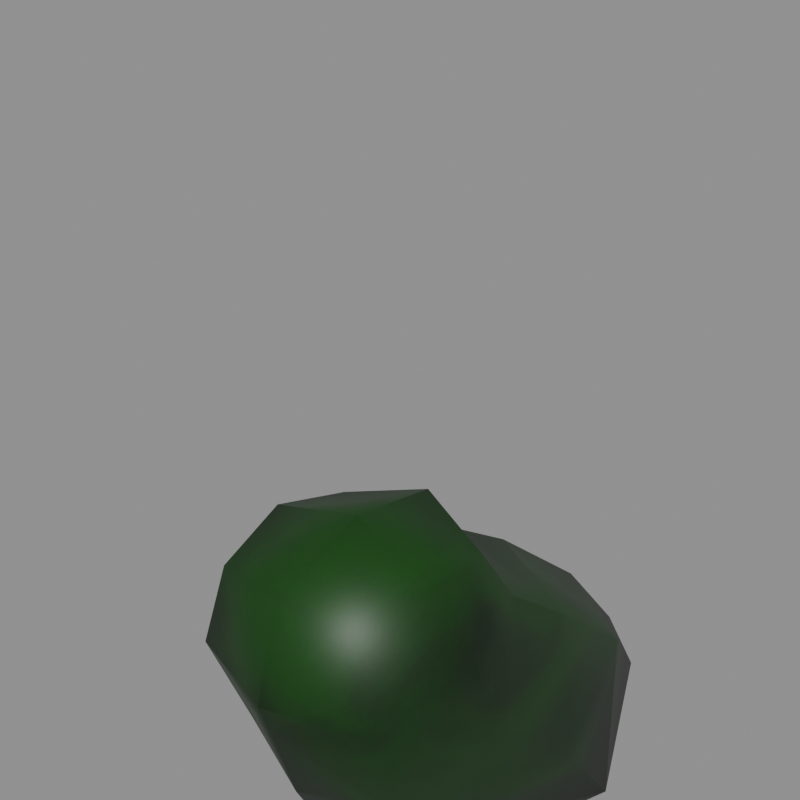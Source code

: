 # Source: Slime.blend  (saved by Blender 5.2.45; exported with 4.5.12 LTS)
import bpy
from mathutils import Matrix  # noqa: F401  (used for matrix-valued properties, if any)

bpy.ops.wm.read_factory_settings(use_empty=True)
scene = bpy.context.scene
scene.name = 'Scene'

# ---- images (referenced by path relative to the original .blend; pixels are not part of the script)
import os
ASSET_DIR = os.environ.get("B2B_ASSET_DIR", "")  # directory of the original .blend (textures are referenced by path, not embedded)
HERE = os.path.dirname(os.path.abspath(__file__))  # packed textures are extracted next to this script under _unpacked/

def load_image(name, relpath, width, height, colorspace="sRGB"):
    """Load a texture the original file referenced (path relative to the .blend, or extracted next to this script)."""
    p = next((c for c in (os.path.join(HERE, relpath), os.path.join(ASSET_DIR, relpath)) if relpath and os.path.exists(c)), "")
    if p:
        img = bpy.data.images.load(p, check_existing=True)
        img.name = name
    else:  # same state as the original file: an image datablock whose file is absent (Cycles renders it pink)
        img = bpy.data.images.new(name, width, height)
        img.source = "FILE"
        img.filepath = "//" + (relpath or name)
    img.colorspace_settings.name = colorspace
    return img
img_slime_png = load_image('Slime.png', '_unpacked/Slime.9d23a719.png', 512, 512, 'sRGB')

# ---- materials (node trees are filled in below, after node groups)
mat_slime = bpy.data.materials.new('Slime')

# ---- material node trees
mat_slime.use_nodes = True; mat_slime.node_tree.nodes.clear()
_N = mat_slime.node_tree.nodes; _L = mat_slime.node_tree.links
n0 = _N.new('ShaderNodeBsdfPrincipled'); n0.name = 'Principled BSDF'; n0.location = (-200, 100)
n0.inputs[10].default_value = 0.005
n1 = _N.new('ShaderNodeOutputMaterial'); n1.name = 'Material Output'; n1.location = (200, 100)
n2 = _N.new('ShaderNodeTexImage'); n2.name = 'Image Texture'; n2.location = (0, 0)
n2.image = img_slime_png
_L.new(n0.outputs[0], n1.inputs[0])
_L.new(n2.outputs[0], n0.inputs[0])
n1.is_active_output = True

# ---- meshes
me_slime = bpy.data.meshes.new('Slime')
me_slime.from_pydata([(0.1244, -0.1341, 0.2753), (0.09629, -0.15, 0.3663), (0.0806, -0.2306, 0.3506), (0.09629, -0.2463, 0.27), (0.0, 0.224, 0.126), (0.08729, 0.1863, 0.09686), (0.06673, 0.2737, -0.005462), (0.0, 0.3355, -0.005462), (0.0, 0.07585, 0.2522), (0.09443, 0.04511, 0.2213), (0.0, -0.15, 0.3944), (0.0, -0.2463, 0.3663), (0.08121, -0.07735, 0.3509), (0.0, -0.05234, 0.3745), (0.08653, -0.03525, 0.2864), (0.08786, -0.2066, 0.1584), (0.0, -0.2744, 0.27), (0.0, -0.2371, 0.1447), (0.0, -0.009906, 0.3102), (0.0839, -0.1594, 0.07401), (0.0, -0.1961, 0.05959), (0.0, -0.1467, -0.005462), (0.0806, -0.09393, -0.005462), (0.1487, 0.07278, -0.005462), (0.1397, 0.0005141, 0.09335), (0.1317, -0.0875, 0.1852), (0.0, 0.3355, -0.005462), (0.06673, 0.2737, -0.005462), (0.0, 0.05938, -0.005462), (0.0806, -0.09393, -0.005462), (0.0, -0.1467, -0.005462), (0.1487, 0.07278, -0.005462), (-0.1244, -0.1341, 0.2753), (-0.09629, -0.2463, 0.27), (-0.0806, -0.2306, 0.3506), (-0.09629, -0.15, 0.3663), (-0.08121, -0.07735, 0.3509), (-0.08653, -0.03525, 0.2864), (-0.08786, -0.2066, 0.1584), (-0.09443, 0.04511, 0.2213), (-0.0839, -0.1594, 0.07401), (-0.0806, -0.09393, -0.005462), (-0.1397, 0.0005141, 0.09335), (-0.1487, 0.07278, -0.005462), (-0.1317, -0.0875, 0.1852), (-0.08729, 0.1863, 0.09686), (-0.06673, 0.2737, -0.005462), (-0.06673, 0.2737, -0.005462), (-0.0806, -0.09393, -0.005462), (-0.1487, 0.07278, -0.005462)], [], [(0, 1, 2), (0, 2, 3), (4, 5, 6), (4, 6, 7), (8, 9, 5), (8, 5, 4), (1, 10, 11), (1, 11, 2), (12, 13, 10), (12, 10, 1), (14, 12, 1), (14, 1, 0), (15, 3, 16), (15, 16, 17), (3, 2, 11), (3, 11, 16), (18, 14, 9), (18, 9, 8), (12, 14, 18), (12, 18, 13), (19, 20, 21), (19, 21, 22), (19, 22, 23), (19, 23, 24), (15, 25, 0), (15, 0, 3), (14, 0, 25), (14, 25, 9), (15, 17, 20), (15, 20, 19), (15, 19, 24), (15, 24, 25), (9, 25, 24), (9, 24, 5), (5, 24, 23), (5, 23, 6), (26, 27, 28), (29, 30, 28), (31, 29, 28), (27, 31, 28), (32, 33, 34), (32, 34, 35), (35, 34, 11), (35, 11, 10), (36, 35, 10), (36, 10, 13), (37, 32, 35), (37, 35, 36), (38, 17, 16), (38, 16, 33), (33, 16, 11), (33, 11, 34), (18, 8, 39), (18, 39, 37), (36, 13, 18), (36, 18, 37), (40, 41, 21), (40, 21, 20), (40, 42, 43), (40, 43, 41), (32, 44, 38), (32, 38, 33), (37, 39, 44), (37, 44, 32), (38, 40, 20), (38, 20, 17), (38, 44, 42), (38, 42, 40), (39, 45, 42), (39, 42, 44), (45, 46, 43), (45, 43, 42), (26, 28, 47), (48, 28, 30), (49, 28, 48), (47, 28, 49), (4, 7, 46), (4, 46, 45), (8, 4, 45), (8, 45, 39)])
_uv = me_slime.uv_layers.new(name='UVMap')
_uv.uv.foreach_set('vector', [0.2718, 0.399, 0.16, 0.4276, 0.1292, 0.3393, 0.2718, 0.399, 0.1292, 0.3393, 0.203, 0.2805, 0.6885, 0.8879, 0.7269, 0.7174, 0.9348, 0.7914, 0.6885, 0.8879, 0.9348, 0.7914, 0.9697, 0.9377, 0.3906, 0.7649, 0.4526, 0.6074, 0.7269, 0.7174, 0.3906, 0.7649, 0.7269, 0.7174, 0.6885, 0.8879, 0.16, 0.4276, 0.02407, 0.4769, 0.01651, 0.3076, 0.16, 0.4276, 0.01651, 0.3076, 0.1292, 0.3393, 0.1976, 0.513, 0.1178, 0.6191, 0.02407, 0.4769, 0.1976, 0.513, 0.02407, 0.4769, 0.16, 0.4276, 0.3042, 0.5454, 0.1976, 0.513, 0.16, 0.4276, 0.3042, 0.5454, 0.16, 0.4276, 0.2718, 0.399, 0.3435, 0.2203, 0.203, 0.2805, 0.1113, 0.1663, 0.3435, 0.2203, 0.1113, 0.1663, 0.3062, 0.08363, 0.203, 0.2805, 0.1292, 0.3393, 0.01651, 0.3076, 0.203, 0.2805, 0.01651, 0.3076, 0.1113, 0.1663, 0.2349, 0.6824, 0.3042, 0.5454, 0.4526, 0.6074, 0.2349, 0.6824, 0.4526, 0.6074, 0.3906, 0.7649, 0.1976, 0.513, 0.3042, 0.5454, 0.2349, 0.6824, 0.1976, 0.513, 0.2349, 0.6824, 0.1178, 0.6191, 0.4846, 0.1985, 0.4589, 0.0526, 0.5955, 0.04867, 0.4846, 0.1985, 0.5955, 0.04867, 0.6492, 0.2011, 0.4846, 0.1985, 0.6492, 0.2011, 0.8001, 0.4601, 0.4846, 0.1985, 0.8001, 0.4601, 0.6014, 0.4379, 0.3435, 0.2203, 0.4106, 0.3956, 0.2718, 0.399, 0.3435, 0.2203, 0.2718, 0.399, 0.203, 0.2805, 0.3042, 0.5454, 0.2718, 0.399, 0.4106, 0.3956, 0.3042, 0.5454, 0.4106, 0.3956, 0.4526, 0.6074, 0.3435, 0.2203, 0.3062, 0.08363, 0.4589, 0.0526, 0.3435, 0.2203, 0.4589, 0.0526, 0.4846, 0.1985, 0.3435, 0.2203, 0.4846, 0.1985, 0.6014, 0.4379, 0.3435, 0.2203, 0.6014, 0.4379, 0.4106, 0.3956, 0.4526, 0.6074, 0.4106, 0.3956, 0.6014, 0.4379, 0.4526, 0.6074, 0.6014, 0.4379, 0.7269, 0.7174, 0.7269, 0.7174, 0.6014, 0.4379, 0.8001, 0.4601, 0.7269, 0.7174, 0.8001, 0.4601, 0.9348, 0.7914, 0.6474, 0.01611, 0.7621, 0.05743, 0.7918, 0.3567, 0.9715, 0.5037, 0.8996, 0.611, 0.7918, 0.3567, 0.9683, 0.2624, 0.9715, 0.5037, 0.7918, 0.3567, 0.7621, 0.05743, 0.9683, 0.2624, 0.7918, 0.3567, 0.2718, 0.399, 0.203, 0.2805, 0.1292, 0.3393, 0.2718, 0.399, 0.1292, 0.3393, 0.16, 0.4276, 0.16, 0.4276, 0.1292, 0.3393, 0.01651, 0.3076, 0.16, 0.4276, 0.01651, 0.3076, 0.02407, 0.4769, 0.1976, 0.513, 0.16, 0.4276, 0.02407, 0.4769, 0.1976, 0.513, 0.02407, 0.4769, 0.1178, 0.6191, 0.3042, 0.5454, 0.2718, 0.399, 0.16, 0.4276, 0.3042, 0.5454, 0.16, 0.4276, 0.1976, 0.513, 0.3435, 0.2203, 0.3062, 0.08363, 0.1113, 0.1663, 0.3435, 0.2203, 0.1113, 0.1663, 0.203, 0.2805, 0.203, 0.2805, 0.1113, 0.1663, 0.01651, 0.3076, 0.203, 0.2805, 0.01651, 0.3076, 0.1292, 0.3393, 0.2349, 0.6824, 0.3906, 0.7649, 0.4526, 0.6074, 0.2349, 0.6824, 0.4526, 0.6074, 0.3042, 0.5454, 0.1976, 0.513, 0.1178, 0.6191, 0.2349, 0.6824, 0.1976, 0.513, 0.2349, 0.6824, 0.3042, 0.5454, 0.4846, 0.1985, 0.6492, 0.2011, 0.5955, 0.04867, 0.4846, 0.1985, 0.5955, 0.04867, 0.4589, 0.0526, 0.4846, 0.1985, 0.6014, 0.4379, 0.8001, 0.4601, 0.4846, 0.1985, 0.8001, 0.4601, 0.6492, 0.2011, 0.2718, 0.399, 0.4106, 0.3956, 0.3435, 0.2203, 0.2718, 0.399, 0.3435, 0.2203, 0.203, 0.2805, 0.3042, 0.5454, 0.4526, 0.6074, 0.4106, 0.3956, 0.3042, 0.5454, 0.4106, 0.3956, 0.2718, 0.399, 0.3435, 0.2203, 0.4846, 0.1985, 0.4589, 0.0526, 0.3435, 0.2203, 0.4589, 0.0526, 0.3062, 0.08363, 0.3435, 0.2203, 0.4106, 0.3956, 0.6014, 0.4379, 0.3435, 0.2203, 0.6014, 0.4379, 0.4846, 0.1985, 0.4526, 0.6074, 0.7269, 0.7174, 0.6014, 0.4379, 0.4526, 0.6074, 0.6014, 0.4379, 0.4106, 0.3956, 0.7269, 0.7174, 0.9348, 0.7914, 0.8001, 0.4601, 0.7269, 0.7174, 0.8001, 0.4601, 0.6014, 0.4379, 0.6474, 0.01611, 0.7918, 0.3567, 0.7621, 0.05743, 0.9715, 0.5037, 0.7918, 0.3567, 0.8996, 0.611, 0.9683, 0.2624, 0.7918, 0.3567, 0.9715, 0.5037, 0.7621, 0.05743, 0.7918, 0.3567, 0.9683, 0.2624, 0.6885, 0.8879, 0.9697, 0.9377, 0.9348, 0.7914, 0.6885, 0.8879, 0.9348, 0.7914, 0.7269, 0.7174, 0.3906, 0.7649, 0.6885, 0.8879, 0.7269, 0.7174, 0.3906, 0.7649, 0.7269, 0.7174, 0.4526, 0.6074])
me_slime.materials.append(mat_slime)
me_slime.update()
me_slime.normals_split_custom_set([tuple(v) for v in zip(*[iter([0.9875, -0.02542, 0.1553, 0.7088, -0.01417, 0.7052, 0.5829, -0.5746, 0.5745, 0.9875, -0.02543, 0.1553, 0.583, -0.5746, 0.5745, 0.6995, -0.7146, 0.01063, -3.087e-05, 0.7289, 0.6846, 0.7505, 0.4951, 0.4378, 0.6578, 0.5813, -0.4789, -3.815e-06, 0.7289, 0.6847, 0.6579, 0.5813, -0.4789, 1.335e-05, 0.9513, -0.3082, -1.984e-06, 0.6236, 0.7818, 0.7359, 0.4301, 0.523, 0.7505, 0.4951, 0.4378, 1.38e-05, 0.6235, 0.7818, 0.7505, 0.4951, 0.4378, 1.717e-05, 0.7289, 0.6847, 0.7089, -0.01421, 0.7052, -5.037e-06, -0.01676, 0.9999, -4.315e-05, -0.7071, 0.7071, 0.7088, -0.01416, 0.7052, -3.979e-06, -0.7071, 0.7071, 0.583, -0.5745, 0.5745, 0.6239, 0.4495, 0.6393, -3.353e-05, 0.5811, 0.8138, 2.763e-05, -0.01673, 0.9999, 0.6239, 0.4495, 0.6393, 4.444e-05, -0.01671, 0.9999, 0.7089, -0.01416, 0.7052, 0.7257, 0.4778, 0.495, 0.6239, 0.4495, 0.6393, 0.7088, -0.0142, 0.7052, 0.7257, 0.4777, 0.4951, 0.7088, -0.01416, 0.7052, 0.9875, -0.02538, 0.1553, 0.7015, -0.6479, -0.2968, 0.6995, -0.7146, 0.01067, -1.426e-06, -0.9996, -0.02717, 0.7015, -0.6479, -0.2968, 3.079e-05, -0.9996, -0.02715, 2.867e-05, -0.9185, -0.3953, 0.6995, -0.7146, 0.01061, 0.583, -0.5745, 0.5745, -1.726e-05, -0.7071, 0.7071, 0.6995, -0.7146, 0.01062, 1.48e-05, -0.7071, 0.7071, 3.23e-05, -0.9996, -0.02712, 1.254e-05, 0.7161, 0.698, 0.7257, 0.4778, 0.4951, 0.7359, 0.4301, 0.523, 5.454e-06, 0.7161, 0.698, 0.7359, 0.4301, 0.523, 2.623e-05, 0.6236, 0.7818, 0.6239, 0.4495, 0.6393, 0.7257, 0.4778, 0.4951, 1.454e-05, 0.7161, 0.698, 0.6239, 0.4495, 0.6393, 3.952e-05, 0.7161, 0.698, 2.073e-05, 0.5811, 0.8138, 0.7096, -0.5847, -0.3932, 3.129e-06, -0.8372, -0.5469, -1.675e-06, -0.5423, -0.8402, 0.7096, -0.5847, -0.3932, -1.605e-05, -0.5423, -0.8402, 0.5286, -0.3338, -0.7805, 0.7097, -0.5847, -0.3931, 0.5286, -0.3338, -0.7805, 0.7917, 0.09941, -0.6028, 0.7097, -0.5846, -0.3932, 0.7916, 0.09938, -0.6029, 0.9996, -0.0213, 0.01708, 0.7015, -0.6479, -0.2968, 0.9981, -0.05232, 0.03158, 0.9875, -0.02542, 0.1553, 0.7015, -0.6479, -0.2968, 0.9875, -0.02539, 0.1553, 0.6995, -0.7146, 0.01065, 0.7257, 0.4778, 0.4951, 0.9875, -0.02535, 0.1553, 0.9981, -0.05224, 0.03162, 0.7257, 0.4777, 0.4951, 0.9981, -0.05222, 0.03159, 0.7359, 0.4301, 0.5229, 0.7015, -0.6479, -0.2968, 5.749e-05, -0.9185, -0.3954, 2.33e-05, -0.8372, -0.547, 0.7015, -0.6479, -0.2968, -4.319e-06, -0.8372, -0.5469, 0.7096, -0.5847, -0.3932, 0.7015, -0.6479, -0.2968, 0.7097, -0.5847, -0.3931, 0.9996, -0.02127, 0.01706, 0.7015, -0.6479, -0.2968, 0.9996, -0.02131, 0.01708, 0.9981, -0.05229, 0.03155, 0.7359, 0.4301, 0.5229, 0.9981, -0.05223, 0.0316, 0.9996, -0.02124, 0.01712, 0.7359, 0.4301, 0.5229, 0.9996, -0.02125, 0.01712, 0.7505, 0.495, 0.4378, 0.7505, 0.4951, 0.4378, 0.9996, -0.02127, 0.01714, 0.7916, 0.09935, -0.6029, 0.7505, 0.4951, 0.4377, 0.7916, 0.09931, -0.6028, 0.6578, 0.5813, -0.479, 4.39e-05, 0.9513, -0.3083, 0.6578, 0.5813, -0.479, 0.0, 0.0, -1.0, 0.5287, -0.3338, -0.7805, -8.874e-06, -0.5423, -0.8402, 0.0, 0.0, -1.0, 0.7917, 0.09942, -0.6028, 0.5286, -0.3338, -0.7805, 4.874e-09, 0.0, -1.0, 0.6578, 0.5813, -0.479, 0.7917, 0.09932, -0.6028, -5.637e-09, 0.0, -1.0, -0.9875, -0.02543, 0.1553, -0.6995, -0.7146, 0.01064, -0.583, -0.5746, 0.5745, -0.9875, -0.02543, 0.1553, -0.5829, -0.5745, 0.5745, -0.7088, -0.01418, 0.7052, -0.7088, -0.01418, 0.7052, -0.583, -0.5745, 0.5745, 1.732e-05, -0.7071, 0.7071, -0.7088, -0.01415, 0.7052, -1.477e-05, -0.7071, 0.7071, -4.357e-05, -0.01671, 0.9999, -0.6239, 0.4495, 0.6393, -0.7089, -0.01418, 0.7052, -3.362e-05, -0.0167, 0.9999, -0.6239, 0.4495, 0.6393, -1.91e-05, -0.01672, 0.9999, -2.117e-05, 0.5812, 0.8138, -0.7257, 0.4777, 0.4951, -0.9875, -0.02536, 0.1553, -0.7089, -0.01421, 0.7052, -0.7257, 0.4778, 0.4951, -0.7088, -0.01422, 0.7052, -0.6239, 0.4495, 0.6393, -0.7015, -0.6479, -0.2968, -4.035e-05, -0.9185, -0.3954, -3.809e-05, -0.9996, -0.02714, -0.7015, -0.6479, -0.2968, -1.019e-05, -0.9996, -0.02716, -0.6995, -0.7146, 0.01068, -0.6995, -0.7146, 0.0106, -1.909e-05, -0.9996, -0.02711, 4.314e-05, -0.7071, 0.7071, -0.6995, -0.7146, 0.01059, 4.135e-06, -0.7071, 0.7071, -0.583, -0.5745, 0.5745, -1.302e-05, 0.7161, 0.698, -1.899e-05, 0.6235, 0.7818, -0.7359, 0.4301, 0.523, -1.812e-05, 0.7161, 0.698, -0.7359, 0.4301, 0.523, -0.7257, 0.4778, 0.4951, -0.6239, 0.4495, 0.6393, -6.169e-06, 0.5811, 0.8138, -3.441e-05, 0.7161, 0.698, -0.6239, 0.4495, 0.6393, -7.681e-06, 0.7161, 0.698, -0.7257, 0.4778, 0.4951, -0.7096, -0.5847, -0.3932, -0.5286, -0.3338, -0.7805, 1.575e-05, -0.5423, -0.8402, -0.7096, -0.5847, -0.3932, 9.09e-06, -0.5423, -0.8402, 3.787e-06, -0.8371, -0.547, -0.7097, -0.5846, -0.3932, -0.9996, -0.0213, 0.01707, -0.7916, 0.09936, -0.6029, -0.7097, -0.5846, -0.3932, -0.7916, 0.09937, -0.6029, -0.5286, -0.3338, -0.7805, -0.9875, -0.02543, 0.1553, -0.9981, -0.0523, 0.03155, -0.7015, -0.6479, -0.2968, -0.9875, -0.02539, 0.1553, -0.7015, -0.6479, -0.2968, -0.6995, -0.7146, 0.01064, -0.7257, 0.4777, 0.4951, -0.7359, 0.4301, 0.523, -0.9981, -0.05224, 0.0316, -0.7257, 0.4778, 0.4951, -0.9981, -0.05224, 0.03162, -0.9875, -0.02536, 0.1553, -0.7015, -0.6479, -0.2968, -0.7096, -0.5847, -0.3932, -1.237e-06, -0.8372, -0.547, -0.7015, -0.6479, -0.2968, -1.791e-05, -0.8372, -0.547, -5.796e-05, -0.9185, -0.3954, -0.7015, -0.6479, -0.2968, -0.9981, -0.05228, 0.03155, -0.9996, -0.02131, 0.01708, -0.7015, -0.6479, -0.2968, -0.9996, -0.02127, 0.01707, -0.7097, -0.5846, -0.3932, -0.7359, 0.4301, 0.5229, -0.7505, 0.4951, 0.4378, -0.9996, -0.02124, 0.01711, -0.7359, 0.4301, 0.5229, -0.9996, -0.02127, 0.01714, -0.9981, -0.05225, 0.03163, -0.7505, 0.4951, 0.4377, -0.6578, 0.5813, -0.479, -0.7916, 0.0994, -0.6029, -0.7505, 0.4951, 0.4377, -0.7916, 0.09932, -0.6029, -0.9996, -0.02123, 0.01709, -4.619e-06, 0.9513, -0.3083, 0.0, 0.0, -1.0, -0.6578, 0.5813, -0.479, -0.5286, -0.3338, -0.7805, 0.0, 0.0, -1.0, 8.821e-06, -0.5423, -0.8402, -0.7917, 0.09939, -0.6028, -4.874e-09, 0.0, -1.0, -0.5286, -0.3338, -0.7805, -0.6578, 0.5812, -0.479, 5.637e-09, 0.0, -1.0, -0.7917, 0.09941, -0.6028, 4.172e-06, 0.7289, 0.6847, -9.787e-05, 0.9513, -0.3083, -0.6578, 0.5813, -0.4789, 2.894e-05, 0.7289, 0.6846, -0.6579, 0.5812, -0.4789, -0.7505, 0.4951, 0.4378, -8.941e-06, 0.6236, 0.7817, -7.069e-06, 0.7288, 0.6847, -0.7505, 0.4951, 0.4378, -2.086e-07, 0.6236, 0.7818, -0.7505, 0.4951, 0.4378, -0.7359, 0.4301, 0.523])] * 3)])
arm_slime_rig = bpy.data.armatures.new('Slime_Rig')  # bones are not reproduced

# ---- objects
ob_slime_rig = bpy.data.objects.new('Slime_Rig', arm_slime_rig)
ob_slime = bpy.data.objects.new('Slime', me_slime)

# ---- transforms, parenting, visibility, modifiers, constraints
ob_slime_rig.location = (0.0, 0.0, 0.0)
ob_slime_rig.rotation_mode = 'QUATERNION'
ob_slime_rig.rotation_quaternion = (1.0, 0.0, 0.0, 0.0)
ob_slime.parent = ob_slime_rig
ob_slime.location = (0.0, 0.0, 0.0)
_vg = ob_slime.vertex_groups.new(name='slime_root')
for _i, _w in zip([4, 5, 6, 7, 22, 23, 24, 26, 27, 28, 29, 31, 41, 42, 43, 45, 46, 47, 48, 49], [0.9288, 0.9003, 0.9683, 1.0, 0.1663, 0.711, 0.1888, 1.0, 0.9683, 0.5064, 0.1663, 0.711, 0.1663, 0.1888, 0.711, 0.9003, 0.9683, 0.9683, 0.1663, 0.711]): _vg.add([_i], _w, 'REPLACE')
_vg = ob_slime.vertex_groups.new(name='slime_base')
for _i, _w in zip([19, 20, 21, 22, 23, 24, 28, 29, 30, 31, 40, 41, 42, 43, 48, 49], [0.2533, 0.1958, 0.4425, 0.5226, 0.2462, 0.5526, 0.4873, 0.5226, 0.4425, 0.2462, 0.2533, 0.5226, 0.5526, 0.2462, 0.5226, 0.2462]): _vg.add([_i], _w, 'REPLACE')
_vg = ob_slime.vertex_groups.new(name='slime_mid')
for _i, _w in zip([8, 9, 14, 15, 17, 18, 19, 20, 21, 22, 24, 25, 29, 30, 37, 38, 39, 40, 41, 42, 44, 48], [0.6547, 0.6389, 0.1823, 0.4908, 0.475, 0.1641, 0.5762, 0.6116, 0.426, 0.2535, 0.2078, 0.5819, 0.2535, 0.426, 0.1823, 0.4908, 0.6389, 0.5762, 0.2535, 0.2078, 0.5819, 0.2535]): _vg.add([_i], _w, 'REPLACE')
_vg = ob_slime.vertex_groups.new(name='slime_head')
for _i, _w in zip([0, 1, 2, 3, 8, 9, 10, 11, 12, 13, 14, 15, 16, 17, 18, 20, 25, 32, 33, 34, 35, 36, 37, 38, 39, 44], [0.8229, 0.9523, 0.9476, 0.8692, 0.1788, 0.1655, 0.9779, 0.9673, 0.9068, 0.9248, 0.7656, 0.4729, 0.8919, 0.4833, 0.7921, 0.1728, 0.2584, 0.8229, 0.8692, 0.9476, 0.9523, 0.9068, 0.7656, 0.4729, 0.1655, 0.2584]): _vg.add([_i], _w, 'REPLACE')
_m = ob_slime.modifiers.new('Armature', 'ARMATURE')
_m.object = ob_slime_rig

# ---- collection membership
scene.collection.objects.link(ob_slime_rig)
scene.collection.objects.link(ob_slime)

# ---- scene / render settings (as saved in the file)
scene.frame_start = 1; scene.frame_end = 48; scene.frame_set(48)
scene.render.engine = 'BLENDER_WORKBENCH'
scene.render.resolution_x = 360
scene.render.resolution_y = 360
scene.render.bake_bias = 0.0
scene.render.bake_samples = 0
scene.render.compositor_device = 'GPU'
scene.eevee.use_volume_custom_range = False
scene.eevee.fast_gi_thickness_near = 0.1
scene.eevee.fast_gi_thickness_far = 0.0
scene.eevee.ray_tracing_options.screen_trace_thickness = 0.1
bpy.context.view_layer.update()

# ---- added for rendering (the .blend has no active camera and no usable light): camera, sun + grey world if the file has none
cam_auto = bpy.data.cameras.new('AutoCamera')
cam_auto.lens = 50.0
cam_auto.sensor_width = 36.0
cam_auto.clip_end = 1000.0
ob_auto_camera = bpy.data.objects.new('AutoCamera', cam_auto)
scene.collection.objects.link(ob_auto_camera)
ob_auto_camera.location = (0.534887, -0.734252, 0.909334)
ob_auto_camera.rotation_euler = (1.09748, -7.21219e-08, 0.694738)
scene.camera = ob_auto_camera
light_auto_sun = bpy.data.lights.new('AutoSun', 'SUN')
light_auto_sun.energy = 3.0
light_auto_sun.angle = 0.0523599
ob_auto_sun = bpy.data.objects.new('AutoSun', light_auto_sun)
scene.collection.objects.link(ob_auto_sun)
ob_auto_sun.rotation_euler = (0.872665, 0.174533, 0.523599)
if scene.world is None:
    world_auto = bpy.data.worlds.new('AutoWorld')
    world_auto.color = (0.3, 0.3, 0.3)
    scene.world = world_auto
bpy.context.view_layer.update()
